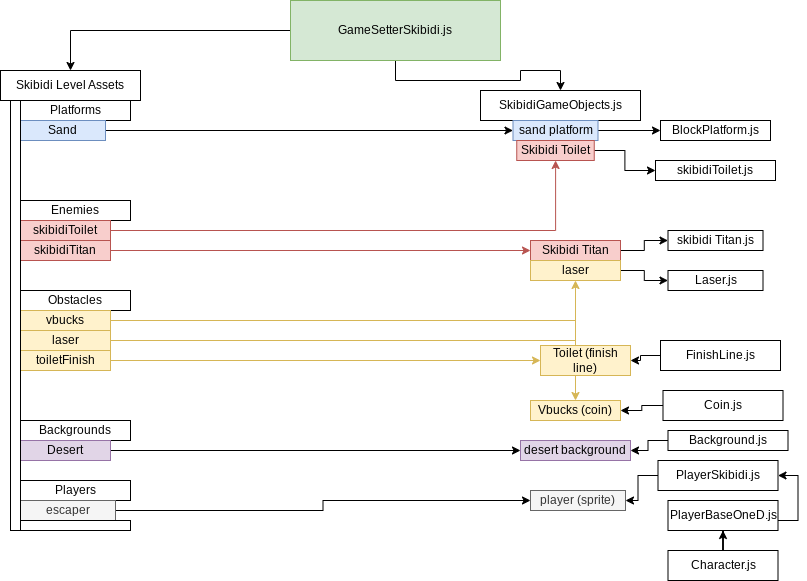

The diagram above was exported from draw.io. Its source (the exported page's mxGraphModel, read from the mxfile embedded in the PNG):
<mxGraphModel dx="880" dy="426" grid="1" gridSize="10" guides="1" tooltips="1" connect="1" arrows="1" fold="1" page="1" pageScale="1" pageWidth="850" pageHeight="1100" math="0" shadow="0">
  <root>
    <mxCell id="0" />
    <mxCell id="1" parent="0" />
    <mxCell id="YIC65uFvzwNPF3r5QvYk-3" value="" style="edgeStyle=orthogonalEdgeStyle;rounded=0;orthogonalLoop=1;jettySize=auto;html=1;" parent="1" source="YIC65uFvzwNPF3r5QvYk-1" target="YIC65uFvzwNPF3r5QvYk-2" edge="1">
      <mxGeometry relative="1" as="geometry" />
    </mxCell>
    <mxCell id="YIC65uFvzwNPF3r5QvYk-8" value="" style="edgeStyle=orthogonalEdgeStyle;rounded=0;orthogonalLoop=1;jettySize=auto;html=1;" parent="1" source="YIC65uFvzwNPF3r5QvYk-1" target="YIC65uFvzwNPF3r5QvYk-7" edge="1">
      <mxGeometry relative="1" as="geometry" />
    </mxCell>
    <mxCell id="YIC65uFvzwNPF3r5QvYk-1" value="GameSetterSkibidi.js" style="rounded=0;whiteSpace=wrap;html=1;fillColor=#d5e8d4;strokeColor=#82b366;" parent="1" vertex="1">
      <mxGeometry x="320" y="10" width="210" height="60" as="geometry" />
    </mxCell>
    <mxCell id="YIC65uFvzwNPF3r5QvYk-2" value="SkibidiGameObjects.js" style="rounded=0;whiteSpace=wrap;html=1;" parent="1" vertex="1">
      <mxGeometry x="510" y="100" width="160" height="30" as="geometry" />
    </mxCell>
    <mxCell id="YIC65uFvzwNPF3r5QvYk-7" value="Skibidi Level Assets" style="rounded=0;whiteSpace=wrap;html=1;" parent="1" vertex="1">
      <mxGeometry x="30" y="80" width="140" height="30" as="geometry" />
    </mxCell>
    <mxCell id="YIC65uFvzwNPF3r5QvYk-9" value="Platforms" style="rounded=0;whiteSpace=wrap;html=1;" parent="1" vertex="1">
      <mxGeometry x="50" y="110" width="110" height="20" as="geometry" />
    </mxCell>
    <mxCell id="YIC65uFvzwNPF3r5QvYk-20" value="" style="edgeStyle=orthogonalEdgeStyle;rounded=0;orthogonalLoop=1;jettySize=auto;html=1;" parent="1" source="YIC65uFvzwNPF3r5QvYk-10" target="YIC65uFvzwNPF3r5QvYk-19" edge="1">
      <mxGeometry relative="1" as="geometry" />
    </mxCell>
    <mxCell id="YIC65uFvzwNPF3r5QvYk-10" value="Sand" style="rounded=0;whiteSpace=wrap;html=1;fillColor=#dae8fc;strokeColor=#6c8ebf;" parent="1" vertex="1">
      <mxGeometry x="50" y="130" width="85" height="20" as="geometry" />
    </mxCell>
    <mxCell id="YIC65uFvzwNPF3r5QvYk-11" value="Enemies" style="rounded=0;whiteSpace=wrap;html=1;" parent="1" vertex="1">
      <mxGeometry x="50" y="210" width="110" height="20" as="geometry" />
    </mxCell>
    <mxCell id="YIC65uFvzwNPF3r5QvYk-22" value="" style="edgeStyle=orthogonalEdgeStyle;rounded=0;orthogonalLoop=1;jettySize=auto;html=1;fillColor=#f8cecc;strokeColor=#b85450;" parent="1" source="YIC65uFvzwNPF3r5QvYk-14" target="YIC65uFvzwNPF3r5QvYk-21" edge="1">
      <mxGeometry relative="1" as="geometry" />
    </mxCell>
    <mxCell id="YIC65uFvzwNPF3r5QvYk-14" value="skibidiToilet" style="rounded=0;whiteSpace=wrap;html=1;fillColor=#f8cecc;strokeColor=#b85450;" parent="1" vertex="1">
      <mxGeometry x="50" y="230" width="90" height="20" as="geometry" />
    </mxCell>
    <mxCell id="YIC65uFvzwNPF3r5QvYk-18" value="" style="edgeStyle=orthogonalEdgeStyle;rounded=0;orthogonalLoop=1;jettySize=auto;html=1;fillColor=#f8cecc;strokeColor=#b85450;" parent="1" source="YIC65uFvzwNPF3r5QvYk-15" target="YIC65uFvzwNPF3r5QvYk-17" edge="1">
      <mxGeometry relative="1" as="geometry" />
    </mxCell>
    <mxCell id="YIC65uFvzwNPF3r5QvYk-15" value="skibidiTitan" style="rounded=0;whiteSpace=wrap;html=1;fillColor=#f8cecc;strokeColor=#b85450;" parent="1" vertex="1">
      <mxGeometry x="50" y="250" width="90" height="20" as="geometry" />
    </mxCell>
    <mxCell id="YIC65uFvzwNPF3r5QvYk-16" value="Obstacles" style="rounded=0;whiteSpace=wrap;html=1;" parent="1" vertex="1">
      <mxGeometry x="50" y="300" width="110" height="20" as="geometry" />
    </mxCell>
    <mxCell id="YIC65uFvzwNPF3r5QvYk-52" style="edgeStyle=orthogonalEdgeStyle;rounded=0;orthogonalLoop=1;jettySize=auto;html=1;" parent="1" source="YIC65uFvzwNPF3r5QvYk-17" target="YIC65uFvzwNPF3r5QvYk-51" edge="1">
      <mxGeometry relative="1" as="geometry" />
    </mxCell>
    <mxCell id="YIC65uFvzwNPF3r5QvYk-17" value="Skibidi Titan" style="rounded=0;whiteSpace=wrap;html=1;fillColor=#f8cecc;strokeColor=#b85450;" parent="1" vertex="1">
      <mxGeometry x="560" y="250" width="90" height="20" as="geometry" />
    </mxCell>
    <mxCell id="YIC65uFvzwNPF3r5QvYk-48" style="edgeStyle=orthogonalEdgeStyle;rounded=0;orthogonalLoop=1;jettySize=auto;html=1;entryX=0;entryY=0.5;entryDx=0;entryDy=0;" parent="1" source="YIC65uFvzwNPF3r5QvYk-19" target="YIC65uFvzwNPF3r5QvYk-46" edge="1">
      <mxGeometry relative="1" as="geometry" />
    </mxCell>
    <mxCell id="YIC65uFvzwNPF3r5QvYk-19" value="sand platform" style="rounded=0;whiteSpace=wrap;html=1;fillColor=#dae8fc;strokeColor=#6c8ebf;" parent="1" vertex="1">
      <mxGeometry x="542.5" y="130" width="85" height="20" as="geometry" />
    </mxCell>
    <mxCell id="YIC65uFvzwNPF3r5QvYk-50" style="edgeStyle=orthogonalEdgeStyle;rounded=0;orthogonalLoop=1;jettySize=auto;html=1;entryX=0;entryY=0.5;entryDx=0;entryDy=0;" parent="1" source="YIC65uFvzwNPF3r5QvYk-21" target="YIC65uFvzwNPF3r5QvYk-49" edge="1">
      <mxGeometry relative="1" as="geometry" />
    </mxCell>
    <mxCell id="YIC65uFvzwNPF3r5QvYk-21" value="Skibidi Toilet" style="rounded=0;whiteSpace=wrap;html=1;fillColor=#f8cecc;strokeColor=#b85450;" parent="1" vertex="1">
      <mxGeometry x="546.25" y="150" width="77.5" height="20" as="geometry" />
    </mxCell>
    <mxCell id="YIC65uFvzwNPF3r5QvYk-31" value="" style="edgeStyle=orthogonalEdgeStyle;rounded=0;orthogonalLoop=1;jettySize=auto;html=1;fillColor=#fff2cc;strokeColor=#d6b656;" parent="1" source="YIC65uFvzwNPF3r5QvYk-23" target="YIC65uFvzwNPF3r5QvYk-30" edge="1">
      <mxGeometry relative="1" as="geometry" />
    </mxCell>
    <mxCell id="YIC65uFvzwNPF3r5QvYk-23" value="vbucks" style="rounded=0;whiteSpace=wrap;html=1;fillColor=#fff2cc;strokeColor=#d6b656;" parent="1" vertex="1">
      <mxGeometry x="50" y="320" width="90" height="20" as="geometry" />
    </mxCell>
    <mxCell id="YIC65uFvzwNPF3r5QvYk-27" value="" style="edgeStyle=orthogonalEdgeStyle;rounded=0;orthogonalLoop=1;jettySize=auto;html=1;fillColor=#fff2cc;strokeColor=#d6b656;" parent="1" source="YIC65uFvzwNPF3r5QvYk-24" target="YIC65uFvzwNPF3r5QvYk-26" edge="1">
      <mxGeometry relative="1" as="geometry" />
    </mxCell>
    <mxCell id="YIC65uFvzwNPF3r5QvYk-24" value="laser" style="rounded=0;whiteSpace=wrap;html=1;fillColor=#fff2cc;strokeColor=#d6b656;" parent="1" vertex="1">
      <mxGeometry x="50" y="340" width="90" height="20" as="geometry" />
    </mxCell>
    <mxCell id="YIC65uFvzwNPF3r5QvYk-29" value="" style="edgeStyle=orthogonalEdgeStyle;rounded=0;orthogonalLoop=1;jettySize=auto;html=1;fillColor=#fff2cc;strokeColor=#d6b656;" parent="1" source="YIC65uFvzwNPF3r5QvYk-25" target="YIC65uFvzwNPF3r5QvYk-28" edge="1">
      <mxGeometry relative="1" as="geometry" />
    </mxCell>
    <mxCell id="YIC65uFvzwNPF3r5QvYk-25" value="toiletFinish" style="rounded=0;whiteSpace=wrap;html=1;fillColor=#fff2cc;strokeColor=#d6b656;" parent="1" vertex="1">
      <mxGeometry x="50" y="360" width="90" height="20" as="geometry" />
    </mxCell>
    <mxCell id="YIC65uFvzwNPF3r5QvYk-54" style="edgeStyle=orthogonalEdgeStyle;rounded=0;orthogonalLoop=1;jettySize=auto;html=1;entryX=0;entryY=0.5;entryDx=0;entryDy=0;" parent="1" source="YIC65uFvzwNPF3r5QvYk-26" target="YIC65uFvzwNPF3r5QvYk-53" edge="1">
      <mxGeometry relative="1" as="geometry" />
    </mxCell>
    <mxCell id="YIC65uFvzwNPF3r5QvYk-26" value="laser" style="rounded=0;whiteSpace=wrap;html=1;fillColor=#fff2cc;strokeColor=#d6b656;" parent="1" vertex="1">
      <mxGeometry x="560" y="270" width="90" height="20" as="geometry" />
    </mxCell>
    <mxCell id="YIC65uFvzwNPF3r5QvYk-28" value="Toilet (finish line)" style="rounded=0;whiteSpace=wrap;html=1;fillColor=#fff2cc;strokeColor=#d6b656;" parent="1" vertex="1">
      <mxGeometry x="570" y="355" width="90" height="30" as="geometry" />
    </mxCell>
    <mxCell id="YIC65uFvzwNPF3r5QvYk-30" value="Vbucks (coin)" style="rounded=0;whiteSpace=wrap;html=1;fillColor=#fff2cc;strokeColor=#d6b656;" parent="1" vertex="1">
      <mxGeometry x="560" y="410" width="90" height="20" as="geometry" />
    </mxCell>
    <mxCell id="YIC65uFvzwNPF3r5QvYk-32" value="Backgrounds" style="rounded=0;whiteSpace=wrap;html=1;" parent="1" vertex="1">
      <mxGeometry x="50" y="430" width="110" height="20" as="geometry" />
    </mxCell>
    <mxCell id="YIC65uFvzwNPF3r5QvYk-37" value="" style="edgeStyle=orthogonalEdgeStyle;rounded=0;orthogonalLoop=1;jettySize=auto;html=1;" parent="1" source="YIC65uFvzwNPF3r5QvYk-33" target="YIC65uFvzwNPF3r5QvYk-36" edge="1">
      <mxGeometry relative="1" as="geometry" />
    </mxCell>
    <mxCell id="YIC65uFvzwNPF3r5QvYk-33" value="Desert" style="rounded=0;whiteSpace=wrap;html=1;fillColor=#e1d5e7;strokeColor=#9673a6;" parent="1" vertex="1">
      <mxGeometry x="50" y="450" width="90" height="20" as="geometry" />
    </mxCell>
    <mxCell id="YIC65uFvzwNPF3r5QvYk-34" value="Players" style="rounded=0;whiteSpace=wrap;html=1;" parent="1" vertex="1">
      <mxGeometry x="50" y="490" width="110" height="20" as="geometry" />
    </mxCell>
    <mxCell id="YIC65uFvzwNPF3r5QvYk-39" value="" style="edgeStyle=orthogonalEdgeStyle;rounded=0;orthogonalLoop=1;jettySize=auto;html=1;" parent="1" source="YIC65uFvzwNPF3r5QvYk-35" target="YIC65uFvzwNPF3r5QvYk-38" edge="1">
      <mxGeometry relative="1" as="geometry" />
    </mxCell>
    <mxCell id="YIC65uFvzwNPF3r5QvYk-35" value="escaper" style="rounded=0;whiteSpace=wrap;html=1;fillColor=#f5f5f5;fontColor=#333333;strokeColor=#666666;" parent="1" vertex="1">
      <mxGeometry x="50" y="510" width="95" height="20" as="geometry" />
    </mxCell>
    <mxCell id="YIC65uFvzwNPF3r5QvYk-36" value="desert background" style="rounded=0;whiteSpace=wrap;html=1;fillColor=#e1d5e7;strokeColor=#9673a6;" parent="1" vertex="1">
      <mxGeometry x="550" y="450" width="110" height="20" as="geometry" />
    </mxCell>
    <mxCell id="YIC65uFvzwNPF3r5QvYk-38" value="player (sprite)" style="rounded=0;whiteSpace=wrap;html=1;fillColor=#f5f5f5;fontColor=#333333;strokeColor=#666666;" parent="1" vertex="1">
      <mxGeometry x="560" y="500" width="95" height="20" as="geometry" />
    </mxCell>
    <mxCell id="YIC65uFvzwNPF3r5QvYk-42" value="" style="rounded=0;whiteSpace=wrap;html=1;" parent="1" vertex="1">
      <mxGeometry x="40" y="110" width="10" height="430" as="geometry" />
    </mxCell>
    <mxCell id="YIC65uFvzwNPF3r5QvYk-43" value="" style="rounded=0;whiteSpace=wrap;html=1;" parent="1" vertex="1">
      <mxGeometry x="50" y="530" width="110" height="10" as="geometry" />
    </mxCell>
    <mxCell id="YIC65uFvzwNPF3r5QvYk-46" value="BlockPlatform.js" style="rounded=0;whiteSpace=wrap;html=1;" parent="1" vertex="1">
      <mxGeometry x="690" y="130" width="110" height="20" as="geometry" />
    </mxCell>
    <mxCell id="YIC65uFvzwNPF3r5QvYk-49" value="skibidiToilet.js" style="rounded=0;whiteSpace=wrap;html=1;" parent="1" vertex="1">
      <mxGeometry x="685" y="170" width="120" height="20" as="geometry" />
    </mxCell>
    <mxCell id="YIC65uFvzwNPF3r5QvYk-51" value="skibidi Titan.js" style="rounded=0;whiteSpace=wrap;html=1;" parent="1" vertex="1">
      <mxGeometry x="697.5" y="240" width="95" height="20" as="geometry" />
    </mxCell>
    <mxCell id="YIC65uFvzwNPF3r5QvYk-53" value="Laser.js" style="rounded=0;whiteSpace=wrap;html=1;" parent="1" vertex="1">
      <mxGeometry x="697.5" y="280" width="95" height="20" as="geometry" />
    </mxCell>
    <mxCell id="YIC65uFvzwNPF3r5QvYk-57" style="edgeStyle=orthogonalEdgeStyle;rounded=0;orthogonalLoop=1;jettySize=auto;html=1;" parent="1" source="YIC65uFvzwNPF3r5QvYk-56" target="YIC65uFvzwNPF3r5QvYk-58" edge="1">
      <mxGeometry relative="1" as="geometry">
        <mxPoint x="800" y="510" as="targetPoint" />
      </mxGeometry>
    </mxCell>
    <mxCell id="YIC65uFvzwNPF3r5QvYk-62" style="edgeStyle=orthogonalEdgeStyle;rounded=0;orthogonalLoop=1;jettySize=auto;html=1;entryX=1;entryY=0.5;entryDx=0;entryDy=0;" parent="1" source="YIC65uFvzwNPF3r5QvYk-56" target="YIC65uFvzwNPF3r5QvYk-60" edge="1">
      <mxGeometry relative="1" as="geometry" />
    </mxCell>
    <mxCell id="YIC65uFvzwNPF3r5QvYk-56" value="Character.js" style="rounded=0;whiteSpace=wrap;html=1;" parent="1" vertex="1">
      <mxGeometry x="697.5" y="560" width="110" height="30" as="geometry" />
    </mxCell>
    <mxCell id="YIC65uFvzwNPF3r5QvYk-58" value="PlayerBaseOneD.js" style="rounded=0;whiteSpace=wrap;html=1;" parent="1" vertex="1">
      <mxGeometry x="697.5" y="510" width="110" height="30" as="geometry" />
    </mxCell>
    <mxCell id="YIC65uFvzwNPF3r5QvYk-61" value="" style="edgeStyle=orthogonalEdgeStyle;rounded=0;orthogonalLoop=1;jettySize=auto;html=1;" parent="1" source="YIC65uFvzwNPF3r5QvYk-60" target="YIC65uFvzwNPF3r5QvYk-38" edge="1">
      <mxGeometry relative="1" as="geometry" />
    </mxCell>
    <mxCell id="YIC65uFvzwNPF3r5QvYk-60" value="PlayerSkibidi.js" style="rounded=0;whiteSpace=wrap;html=1;" parent="1" vertex="1">
      <mxGeometry x="687.5" y="470" width="120" height="30" as="geometry" />
    </mxCell>
    <mxCell id="DZvxIq1fb8E7wqiADCXC-1" value="" style="edgeStyle=orthogonalEdgeStyle;rounded=0;orthogonalLoop=1;jettySize=auto;html=1;" edge="1" parent="1" source="YIC65uFvzwNPF3r5QvYk-63" target="YIC65uFvzwNPF3r5QvYk-36">
      <mxGeometry relative="1" as="geometry" />
    </mxCell>
    <mxCell id="YIC65uFvzwNPF3r5QvYk-63" value="Background.js" style="rounded=0;whiteSpace=wrap;html=1;" parent="1" vertex="1">
      <mxGeometry x="697.5" y="440" width="120" height="20" as="geometry" />
    </mxCell>
    <mxCell id="DZvxIq1fb8E7wqiADCXC-4" style="edgeStyle=orthogonalEdgeStyle;rounded=0;orthogonalLoop=1;jettySize=auto;html=1;entryX=1;entryY=0.5;entryDx=0;entryDy=0;" edge="1" parent="1" source="DZvxIq1fb8E7wqiADCXC-2" target="YIC65uFvzwNPF3r5QvYk-30">
      <mxGeometry relative="1" as="geometry" />
    </mxCell>
    <mxCell id="DZvxIq1fb8E7wqiADCXC-2" value="Coin.js" style="rounded=0;whiteSpace=wrap;html=1;" vertex="1" parent="1">
      <mxGeometry x="692.5" y="400" width="120" height="30" as="geometry" />
    </mxCell>
    <mxCell id="DZvxIq1fb8E7wqiADCXC-6" value="" style="edgeStyle=orthogonalEdgeStyle;rounded=0;orthogonalLoop=1;jettySize=auto;html=1;" edge="1" parent="1" source="DZvxIq1fb8E7wqiADCXC-5" target="YIC65uFvzwNPF3r5QvYk-28">
      <mxGeometry relative="1" as="geometry" />
    </mxCell>
    <mxCell id="DZvxIq1fb8E7wqiADCXC-5" value="FinishLine.js" style="rounded=0;whiteSpace=wrap;html=1;" vertex="1" parent="1">
      <mxGeometry x="690" y="350" width="120" height="30" as="geometry" />
    </mxCell>
  </root>
</mxGraphModel>